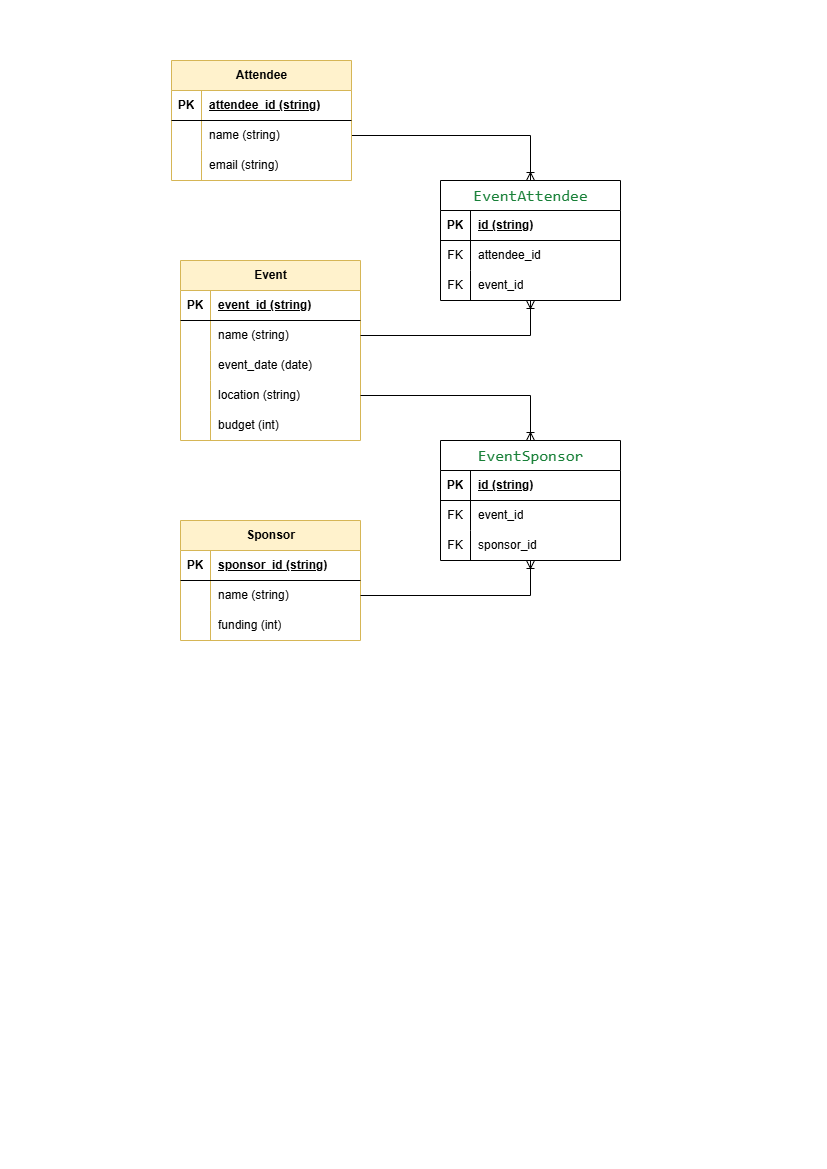

The diagram above was exported from draw.io. Its source (the exported page's mxGraphModel, read from the mxfile embedded in the PNG):
<mxGraphModel dx="1434" dy="738" grid="1" gridSize="10" guides="1" tooltips="1" connect="1" arrows="1" fold="1" page="1" pageScale="1" pageWidth="827" pageHeight="1169" math="0" shadow="0">
  <root>
    <mxCell id="0" />
    <mxCell id="1" parent="0" />
    <mxCell id="z1fungWidui48DQYPOp3-1" value="Event" style="shape=table;startSize=30;container=1;collapsible=1;childLayout=tableLayout;fixedRows=1;rowLines=0;fontStyle=1;align=center;resizeLast=1;html=1;fillColor=#fff2cc;strokeColor=#d6b656;" vertex="1" parent="1">
      <mxGeometry x="180" y="260" width="180" height="180" as="geometry" />
    </mxCell>
    <mxCell id="z1fungWidui48DQYPOp3-2" value="" style="shape=tableRow;horizontal=0;startSize=0;swimlaneHead=0;swimlaneBody=0;fillColor=none;collapsible=0;dropTarget=0;points=[[0,0.5],[1,0.5]];portConstraint=eastwest;top=0;left=0;right=0;bottom=1;" vertex="1" parent="z1fungWidui48DQYPOp3-1">
      <mxGeometry y="30" width="180" height="30" as="geometry" />
    </mxCell>
    <mxCell id="z1fungWidui48DQYPOp3-3" value="PK" style="shape=partialRectangle;connectable=0;fillColor=none;top=0;left=0;bottom=0;right=0;fontStyle=1;overflow=hidden;whiteSpace=wrap;html=1;" vertex="1" parent="z1fungWidui48DQYPOp3-2">
      <mxGeometry width="30" height="30" as="geometry">
        <mxRectangle width="30" height="30" as="alternateBounds" />
      </mxGeometry>
    </mxCell>
    <mxCell id="z1fungWidui48DQYPOp3-4" value="event_id (string)" style="shape=partialRectangle;connectable=0;fillColor=none;top=0;left=0;bottom=0;right=0;align=left;spacingLeft=6;fontStyle=5;overflow=hidden;whiteSpace=wrap;html=1;" vertex="1" parent="z1fungWidui48DQYPOp3-2">
      <mxGeometry x="30" width="150" height="30" as="geometry">
        <mxRectangle width="150" height="30" as="alternateBounds" />
      </mxGeometry>
    </mxCell>
    <mxCell id="z1fungWidui48DQYPOp3-5" value="" style="shape=tableRow;horizontal=0;startSize=0;swimlaneHead=0;swimlaneBody=0;fillColor=none;collapsible=0;dropTarget=0;points=[[0,0.5],[1,0.5]];portConstraint=eastwest;top=0;left=0;right=0;bottom=0;" vertex="1" parent="z1fungWidui48DQYPOp3-1">
      <mxGeometry y="60" width="180" height="30" as="geometry" />
    </mxCell>
    <mxCell id="z1fungWidui48DQYPOp3-6" value="" style="shape=partialRectangle;connectable=0;fillColor=none;top=0;left=0;bottom=0;right=0;editable=1;overflow=hidden;whiteSpace=wrap;html=1;" vertex="1" parent="z1fungWidui48DQYPOp3-5">
      <mxGeometry width="30" height="30" as="geometry">
        <mxRectangle width="30" height="30" as="alternateBounds" />
      </mxGeometry>
    </mxCell>
    <mxCell id="z1fungWidui48DQYPOp3-7" value="name (string)" style="shape=partialRectangle;connectable=0;fillColor=none;top=0;left=0;bottom=0;right=0;align=left;spacingLeft=6;overflow=hidden;whiteSpace=wrap;html=1;" vertex="1" parent="z1fungWidui48DQYPOp3-5">
      <mxGeometry x="30" width="150" height="30" as="geometry">
        <mxRectangle width="150" height="30" as="alternateBounds" />
      </mxGeometry>
    </mxCell>
    <mxCell id="z1fungWidui48DQYPOp3-8" value="" style="shape=tableRow;horizontal=0;startSize=0;swimlaneHead=0;swimlaneBody=0;fillColor=none;collapsible=0;dropTarget=0;points=[[0,0.5],[1,0.5]];portConstraint=eastwest;top=0;left=0;right=0;bottom=0;" vertex="1" parent="z1fungWidui48DQYPOp3-1">
      <mxGeometry y="90" width="180" height="30" as="geometry" />
    </mxCell>
    <mxCell id="z1fungWidui48DQYPOp3-9" value="" style="shape=partialRectangle;connectable=0;fillColor=none;top=0;left=0;bottom=0;right=0;editable=1;overflow=hidden;whiteSpace=wrap;html=1;" vertex="1" parent="z1fungWidui48DQYPOp3-8">
      <mxGeometry width="30" height="30" as="geometry">
        <mxRectangle width="30" height="30" as="alternateBounds" />
      </mxGeometry>
    </mxCell>
    <mxCell id="z1fungWidui48DQYPOp3-10" value="event_date (date)" style="shape=partialRectangle;connectable=0;fillColor=none;top=0;left=0;bottom=0;right=0;align=left;spacingLeft=6;overflow=hidden;whiteSpace=wrap;html=1;" vertex="1" parent="z1fungWidui48DQYPOp3-8">
      <mxGeometry x="30" width="150" height="30" as="geometry">
        <mxRectangle width="150" height="30" as="alternateBounds" />
      </mxGeometry>
    </mxCell>
    <mxCell id="z1fungWidui48DQYPOp3-11" value="" style="shape=tableRow;horizontal=0;startSize=0;swimlaneHead=0;swimlaneBody=0;fillColor=none;collapsible=0;dropTarget=0;points=[[0,0.5],[1,0.5]];portConstraint=eastwest;top=0;left=0;right=0;bottom=0;" vertex="1" parent="z1fungWidui48DQYPOp3-1">
      <mxGeometry y="120" width="180" height="30" as="geometry" />
    </mxCell>
    <mxCell id="z1fungWidui48DQYPOp3-12" value="" style="shape=partialRectangle;connectable=0;fillColor=none;top=0;left=0;bottom=0;right=0;editable=1;overflow=hidden;whiteSpace=wrap;html=1;" vertex="1" parent="z1fungWidui48DQYPOp3-11">
      <mxGeometry width="30" height="30" as="geometry">
        <mxRectangle width="30" height="30" as="alternateBounds" />
      </mxGeometry>
    </mxCell>
    <mxCell id="z1fungWidui48DQYPOp3-13" value="location (string)" style="shape=partialRectangle;connectable=0;fillColor=none;top=0;left=0;bottom=0;right=0;align=left;spacingLeft=6;overflow=hidden;whiteSpace=wrap;html=1;" vertex="1" parent="z1fungWidui48DQYPOp3-11">
      <mxGeometry x="30" width="150" height="30" as="geometry">
        <mxRectangle width="150" height="30" as="alternateBounds" />
      </mxGeometry>
    </mxCell>
    <mxCell id="z1fungWidui48DQYPOp3-14" style="shape=tableRow;horizontal=0;startSize=0;swimlaneHead=0;swimlaneBody=0;fillColor=none;collapsible=0;dropTarget=0;points=[[0,0.5],[1,0.5]];portConstraint=eastwest;top=0;left=0;right=0;bottom=0;" vertex="1" parent="z1fungWidui48DQYPOp3-1">
      <mxGeometry y="150" width="180" height="30" as="geometry" />
    </mxCell>
    <mxCell id="z1fungWidui48DQYPOp3-15" style="shape=partialRectangle;connectable=0;fillColor=none;top=0;left=0;bottom=0;right=0;editable=1;overflow=hidden;whiteSpace=wrap;html=1;" vertex="1" parent="z1fungWidui48DQYPOp3-14">
      <mxGeometry width="30" height="30" as="geometry">
        <mxRectangle width="30" height="30" as="alternateBounds" />
      </mxGeometry>
    </mxCell>
    <mxCell id="z1fungWidui48DQYPOp3-16" value="budget (int)" style="shape=partialRectangle;connectable=0;fillColor=none;top=0;left=0;bottom=0;right=0;align=left;spacingLeft=6;overflow=hidden;whiteSpace=wrap;html=1;" vertex="1" parent="z1fungWidui48DQYPOp3-14">
      <mxGeometry x="30" width="150" height="30" as="geometry">
        <mxRectangle width="150" height="30" as="alternateBounds" />
      </mxGeometry>
    </mxCell>
    <mxCell id="OcRAlBTw7GPgz0_xnvYq-19" style="edgeStyle=orthogonalEdgeStyle;rounded=0;orthogonalLoop=1;jettySize=auto;html=1;entryX=0.5;entryY=0;entryDx=0;entryDy=0;exitX=1;exitY=0.5;exitDx=0;exitDy=0;strokeColor=default;align=center;verticalAlign=middle;fontFamily=Helvetica;fontSize=12;fontColor=default;labelBackgroundColor=default;endArrow=ERoneToMany;" edge="1" parent="1" source="z1fungWidui48DQYPOp3-21" target="8p51MMcaZ_AY6RglPBsN-1">
      <mxGeometry relative="1" as="geometry" />
    </mxCell>
    <mxCell id="z1fungWidui48DQYPOp3-17" value="Attendee" style="shape=table;startSize=30;container=1;collapsible=1;childLayout=tableLayout;fixedRows=1;rowLines=0;fontStyle=1;align=center;resizeLast=1;html=1;fillColor=#fff2cc;strokeColor=#d6b656;" vertex="1" parent="1">
      <mxGeometry x="171" y="60" width="180" height="120" as="geometry" />
    </mxCell>
    <mxCell id="z1fungWidui48DQYPOp3-18" value="" style="shape=tableRow;horizontal=0;startSize=0;swimlaneHead=0;swimlaneBody=0;fillColor=none;collapsible=0;dropTarget=0;points=[[0,0.5],[1,0.5]];portConstraint=eastwest;top=0;left=0;right=0;bottom=1;" vertex="1" parent="z1fungWidui48DQYPOp3-17">
      <mxGeometry y="30" width="180" height="30" as="geometry" />
    </mxCell>
    <mxCell id="z1fungWidui48DQYPOp3-19" value="PK" style="shape=partialRectangle;connectable=0;fillColor=none;top=0;left=0;bottom=0;right=0;fontStyle=1;overflow=hidden;whiteSpace=wrap;html=1;" vertex="1" parent="z1fungWidui48DQYPOp3-18">
      <mxGeometry width="30" height="30" as="geometry">
        <mxRectangle width="30" height="30" as="alternateBounds" />
      </mxGeometry>
    </mxCell>
    <mxCell id="z1fungWidui48DQYPOp3-20" value="attendee_id (string)" style="shape=partialRectangle;connectable=0;fillColor=none;top=0;left=0;bottom=0;right=0;align=left;spacingLeft=6;fontStyle=5;overflow=hidden;whiteSpace=wrap;html=1;" vertex="1" parent="z1fungWidui48DQYPOp3-18">
      <mxGeometry x="30" width="150" height="30" as="geometry">
        <mxRectangle width="150" height="30" as="alternateBounds" />
      </mxGeometry>
    </mxCell>
    <mxCell id="z1fungWidui48DQYPOp3-21" value="" style="shape=tableRow;horizontal=0;startSize=0;swimlaneHead=0;swimlaneBody=0;fillColor=none;collapsible=0;dropTarget=0;points=[[0,0.5],[1,0.5]];portConstraint=eastwest;top=0;left=0;right=0;bottom=0;" vertex="1" parent="z1fungWidui48DQYPOp3-17">
      <mxGeometry y="60" width="180" height="30" as="geometry" />
    </mxCell>
    <mxCell id="z1fungWidui48DQYPOp3-22" value="" style="shape=partialRectangle;connectable=0;fillColor=none;top=0;left=0;bottom=0;right=0;editable=1;overflow=hidden;whiteSpace=wrap;html=1;" vertex="1" parent="z1fungWidui48DQYPOp3-21">
      <mxGeometry width="30" height="30" as="geometry">
        <mxRectangle width="30" height="30" as="alternateBounds" />
      </mxGeometry>
    </mxCell>
    <mxCell id="z1fungWidui48DQYPOp3-23" value="name (string)" style="shape=partialRectangle;connectable=0;fillColor=none;top=0;left=0;bottom=0;right=0;align=left;spacingLeft=6;overflow=hidden;whiteSpace=wrap;html=1;" vertex="1" parent="z1fungWidui48DQYPOp3-21">
      <mxGeometry x="30" width="150" height="30" as="geometry">
        <mxRectangle width="150" height="30" as="alternateBounds" />
      </mxGeometry>
    </mxCell>
    <mxCell id="z1fungWidui48DQYPOp3-24" value="" style="shape=tableRow;horizontal=0;startSize=0;swimlaneHead=0;swimlaneBody=0;fillColor=none;collapsible=0;dropTarget=0;points=[[0,0.5],[1,0.5]];portConstraint=eastwest;top=0;left=0;right=0;bottom=0;" vertex="1" parent="z1fungWidui48DQYPOp3-17">
      <mxGeometry y="90" width="180" height="30" as="geometry" />
    </mxCell>
    <mxCell id="z1fungWidui48DQYPOp3-25" value="" style="shape=partialRectangle;connectable=0;fillColor=none;top=0;left=0;bottom=0;right=0;editable=1;overflow=hidden;whiteSpace=wrap;html=1;" vertex="1" parent="z1fungWidui48DQYPOp3-24">
      <mxGeometry width="30" height="30" as="geometry">
        <mxRectangle width="30" height="30" as="alternateBounds" />
      </mxGeometry>
    </mxCell>
    <mxCell id="z1fungWidui48DQYPOp3-26" value="email (string)" style="shape=partialRectangle;connectable=0;fillColor=none;top=0;left=0;bottom=0;right=0;align=left;spacingLeft=6;overflow=hidden;whiteSpace=wrap;html=1;" vertex="1" parent="z1fungWidui48DQYPOp3-24">
      <mxGeometry x="30" width="150" height="30" as="geometry">
        <mxRectangle width="150" height="30" as="alternateBounds" />
      </mxGeometry>
    </mxCell>
    <mxCell id="z1fungWidui48DQYPOp3-33" value="Sponsor" style="shape=table;startSize=30;container=1;collapsible=1;childLayout=tableLayout;fixedRows=1;rowLines=0;fontStyle=1;align=center;resizeLast=1;html=1;fillColor=#fff2cc;strokeColor=#d6b656;" vertex="1" parent="1">
      <mxGeometry x="180" y="520" width="180" height="120" as="geometry" />
    </mxCell>
    <mxCell id="z1fungWidui48DQYPOp3-34" value="" style="shape=tableRow;horizontal=0;startSize=0;swimlaneHead=0;swimlaneBody=0;fillColor=none;collapsible=0;dropTarget=0;points=[[0,0.5],[1,0.5]];portConstraint=eastwest;top=0;left=0;right=0;bottom=1;" vertex="1" parent="z1fungWidui48DQYPOp3-33">
      <mxGeometry y="30" width="180" height="30" as="geometry" />
    </mxCell>
    <mxCell id="z1fungWidui48DQYPOp3-35" value="PK" style="shape=partialRectangle;connectable=0;fillColor=none;top=0;left=0;bottom=0;right=0;fontStyle=1;overflow=hidden;whiteSpace=wrap;html=1;" vertex="1" parent="z1fungWidui48DQYPOp3-34">
      <mxGeometry width="30" height="30" as="geometry">
        <mxRectangle width="30" height="30" as="alternateBounds" />
      </mxGeometry>
    </mxCell>
    <mxCell id="z1fungWidui48DQYPOp3-36" value="sponsor_id (string)" style="shape=partialRectangle;connectable=0;fillColor=none;top=0;left=0;bottom=0;right=0;align=left;spacingLeft=6;fontStyle=5;overflow=hidden;whiteSpace=wrap;html=1;" vertex="1" parent="z1fungWidui48DQYPOp3-34">
      <mxGeometry x="30" width="150" height="30" as="geometry">
        <mxRectangle width="150" height="30" as="alternateBounds" />
      </mxGeometry>
    </mxCell>
    <mxCell id="z1fungWidui48DQYPOp3-37" value="" style="shape=tableRow;horizontal=0;startSize=0;swimlaneHead=0;swimlaneBody=0;fillColor=none;collapsible=0;dropTarget=0;points=[[0,0.5],[1,0.5]];portConstraint=eastwest;top=0;left=0;right=0;bottom=0;" vertex="1" parent="z1fungWidui48DQYPOp3-33">
      <mxGeometry y="60" width="180" height="30" as="geometry" />
    </mxCell>
    <mxCell id="z1fungWidui48DQYPOp3-38" value="" style="shape=partialRectangle;connectable=0;fillColor=none;top=0;left=0;bottom=0;right=0;editable=1;overflow=hidden;whiteSpace=wrap;html=1;" vertex="1" parent="z1fungWidui48DQYPOp3-37">
      <mxGeometry width="30" height="30" as="geometry">
        <mxRectangle width="30" height="30" as="alternateBounds" />
      </mxGeometry>
    </mxCell>
    <mxCell id="z1fungWidui48DQYPOp3-39" value="name (string)" style="shape=partialRectangle;connectable=0;fillColor=none;top=0;left=0;bottom=0;right=0;align=left;spacingLeft=6;overflow=hidden;whiteSpace=wrap;html=1;" vertex="1" parent="z1fungWidui48DQYPOp3-37">
      <mxGeometry x="30" width="150" height="30" as="geometry">
        <mxRectangle width="150" height="30" as="alternateBounds" />
      </mxGeometry>
    </mxCell>
    <mxCell id="z1fungWidui48DQYPOp3-40" value="" style="shape=tableRow;horizontal=0;startSize=0;swimlaneHead=0;swimlaneBody=0;fillColor=none;collapsible=0;dropTarget=0;points=[[0,0.5],[1,0.5]];portConstraint=eastwest;top=0;left=0;right=0;bottom=0;" vertex="1" parent="z1fungWidui48DQYPOp3-33">
      <mxGeometry y="90" width="180" height="30" as="geometry" />
    </mxCell>
    <mxCell id="z1fungWidui48DQYPOp3-41" value="" style="shape=partialRectangle;connectable=0;fillColor=none;top=0;left=0;bottom=0;right=0;editable=1;overflow=hidden;whiteSpace=wrap;html=1;" vertex="1" parent="z1fungWidui48DQYPOp3-40">
      <mxGeometry width="30" height="30" as="geometry">
        <mxRectangle width="30" height="30" as="alternateBounds" />
      </mxGeometry>
    </mxCell>
    <mxCell id="z1fungWidui48DQYPOp3-42" value="funding (int)" style="shape=partialRectangle;connectable=0;fillColor=none;top=0;left=0;bottom=0;right=0;align=left;spacingLeft=6;overflow=hidden;whiteSpace=wrap;html=1;" vertex="1" parent="z1fungWidui48DQYPOp3-40">
      <mxGeometry x="30" width="150" height="30" as="geometry">
        <mxRectangle width="150" height="30" as="alternateBounds" />
      </mxGeometry>
    </mxCell>
    <mxCell id="8p51MMcaZ_AY6RglPBsN-1" value="&lt;span style=&quot;color: rgb(24, 128, 56); font-family: &amp;quot;Roboto Mono&amp;quot;, monospace; font-size: 16px; font-weight: 400; text-align: left; white-space: pre-wrap; background-color: rgb(255, 255, 255);&quot;&gt;EventAttendee&lt;/span&gt;" style="shape=table;startSize=30;container=1;collapsible=1;childLayout=tableLayout;fixedRows=1;rowLines=0;fontStyle=1;align=center;resizeLast=1;html=1;" vertex="1" parent="1">
      <mxGeometry x="440" y="180" width="180" height="120" as="geometry" />
    </mxCell>
    <mxCell id="8p51MMcaZ_AY6RglPBsN-2" value="" style="shape=tableRow;horizontal=0;startSize=0;swimlaneHead=0;swimlaneBody=0;fillColor=none;collapsible=0;dropTarget=0;points=[[0,0.5],[1,0.5]];portConstraint=eastwest;top=0;left=0;right=0;bottom=1;" vertex="1" parent="8p51MMcaZ_AY6RglPBsN-1">
      <mxGeometry y="30" width="180" height="30" as="geometry" />
    </mxCell>
    <mxCell id="8p51MMcaZ_AY6RglPBsN-3" value="PK" style="shape=partialRectangle;connectable=0;fillColor=none;top=0;left=0;bottom=0;right=0;fontStyle=1;overflow=hidden;whiteSpace=wrap;html=1;" vertex="1" parent="8p51MMcaZ_AY6RglPBsN-2">
      <mxGeometry width="30" height="30" as="geometry">
        <mxRectangle width="30" height="30" as="alternateBounds" />
      </mxGeometry>
    </mxCell>
    <mxCell id="8p51MMcaZ_AY6RglPBsN-4" value="id (string)" style="shape=partialRectangle;connectable=0;fillColor=none;top=0;left=0;bottom=0;right=0;align=left;spacingLeft=6;fontStyle=5;overflow=hidden;whiteSpace=wrap;html=1;" vertex="1" parent="8p51MMcaZ_AY6RglPBsN-2">
      <mxGeometry x="30" width="150" height="30" as="geometry">
        <mxRectangle width="150" height="30" as="alternateBounds" />
      </mxGeometry>
    </mxCell>
    <mxCell id="8p51MMcaZ_AY6RglPBsN-5" value="" style="shape=tableRow;horizontal=0;startSize=0;swimlaneHead=0;swimlaneBody=0;fillColor=none;collapsible=0;dropTarget=0;points=[[0,0.5],[1,0.5]];portConstraint=eastwest;top=0;left=0;right=0;bottom=0;" vertex="1" parent="8p51MMcaZ_AY6RglPBsN-1">
      <mxGeometry y="60" width="180" height="30" as="geometry" />
    </mxCell>
    <mxCell id="8p51MMcaZ_AY6RglPBsN-6" value="FK" style="shape=partialRectangle;connectable=0;fillColor=none;top=0;left=0;bottom=0;right=0;editable=1;overflow=hidden;whiteSpace=wrap;html=1;" vertex="1" parent="8p51MMcaZ_AY6RglPBsN-5">
      <mxGeometry width="30" height="30" as="geometry">
        <mxRectangle width="30" height="30" as="alternateBounds" />
      </mxGeometry>
    </mxCell>
    <mxCell id="8p51MMcaZ_AY6RglPBsN-7" value="attendee_id" style="shape=partialRectangle;connectable=0;fillColor=none;top=0;left=0;bottom=0;right=0;align=left;spacingLeft=6;overflow=hidden;whiteSpace=wrap;html=1;" vertex="1" parent="8p51MMcaZ_AY6RglPBsN-5">
      <mxGeometry x="30" width="150" height="30" as="geometry">
        <mxRectangle width="150" height="30" as="alternateBounds" />
      </mxGeometry>
    </mxCell>
    <mxCell id="8p51MMcaZ_AY6RglPBsN-8" value="" style="shape=tableRow;horizontal=0;startSize=0;swimlaneHead=0;swimlaneBody=0;fillColor=none;collapsible=0;dropTarget=0;points=[[0,0.5],[1,0.5]];portConstraint=eastwest;top=0;left=0;right=0;bottom=0;" vertex="1" parent="8p51MMcaZ_AY6RglPBsN-1">
      <mxGeometry y="90" width="180" height="30" as="geometry" />
    </mxCell>
    <mxCell id="8p51MMcaZ_AY6RglPBsN-9" value="FK" style="shape=partialRectangle;connectable=0;fillColor=none;top=0;left=0;bottom=0;right=0;editable=1;overflow=hidden;whiteSpace=wrap;html=1;" vertex="1" parent="8p51MMcaZ_AY6RglPBsN-8">
      <mxGeometry width="30" height="30" as="geometry">
        <mxRectangle width="30" height="30" as="alternateBounds" />
      </mxGeometry>
    </mxCell>
    <mxCell id="8p51MMcaZ_AY6RglPBsN-10" value="event_id" style="shape=partialRectangle;connectable=0;fillColor=none;top=0;left=0;bottom=0;right=0;align=left;spacingLeft=6;overflow=hidden;whiteSpace=wrap;html=1;" vertex="1" parent="8p51MMcaZ_AY6RglPBsN-8">
      <mxGeometry x="30" width="150" height="30" as="geometry">
        <mxRectangle width="150" height="30" as="alternateBounds" />
      </mxGeometry>
    </mxCell>
    <mxCell id="OcRAlBTw7GPgz0_xnvYq-1" value="&lt;span style=&quot;color: rgb(24, 128, 56); font-family: &amp;quot;Roboto Mono&amp;quot;, monospace; font-size: 16px; font-weight: 400; text-align: left; white-space: pre-wrap; background-color: rgb(255, 255, 255);&quot;&gt;EventSponsor&lt;/span&gt;" style="shape=table;startSize=30;container=1;collapsible=1;childLayout=tableLayout;fixedRows=1;rowLines=0;fontStyle=1;align=center;resizeLast=1;html=1;" vertex="1" parent="1">
      <mxGeometry x="440" y="440" width="180" height="120" as="geometry" />
    </mxCell>
    <mxCell id="OcRAlBTw7GPgz0_xnvYq-2" value="" style="shape=tableRow;horizontal=0;startSize=0;swimlaneHead=0;swimlaneBody=0;fillColor=none;collapsible=0;dropTarget=0;points=[[0,0.5],[1,0.5]];portConstraint=eastwest;top=0;left=0;right=0;bottom=1;" vertex="1" parent="OcRAlBTw7GPgz0_xnvYq-1">
      <mxGeometry y="30" width="180" height="30" as="geometry" />
    </mxCell>
    <mxCell id="OcRAlBTw7GPgz0_xnvYq-3" value="PK" style="shape=partialRectangle;connectable=0;fillColor=none;top=0;left=0;bottom=0;right=0;fontStyle=1;overflow=hidden;whiteSpace=wrap;html=1;" vertex="1" parent="OcRAlBTw7GPgz0_xnvYq-2">
      <mxGeometry width="30" height="30" as="geometry">
        <mxRectangle width="30" height="30" as="alternateBounds" />
      </mxGeometry>
    </mxCell>
    <mxCell id="OcRAlBTw7GPgz0_xnvYq-4" value="id (string)" style="shape=partialRectangle;connectable=0;fillColor=none;top=0;left=0;bottom=0;right=0;align=left;spacingLeft=6;fontStyle=5;overflow=hidden;whiteSpace=wrap;html=1;" vertex="1" parent="OcRAlBTw7GPgz0_xnvYq-2">
      <mxGeometry x="30" width="150" height="30" as="geometry">
        <mxRectangle width="150" height="30" as="alternateBounds" />
      </mxGeometry>
    </mxCell>
    <mxCell id="OcRAlBTw7GPgz0_xnvYq-5" value="" style="shape=tableRow;horizontal=0;startSize=0;swimlaneHead=0;swimlaneBody=0;fillColor=none;collapsible=0;dropTarget=0;points=[[0,0.5],[1,0.5]];portConstraint=eastwest;top=0;left=0;right=0;bottom=0;" vertex="1" parent="OcRAlBTw7GPgz0_xnvYq-1">
      <mxGeometry y="60" width="180" height="30" as="geometry" />
    </mxCell>
    <mxCell id="OcRAlBTw7GPgz0_xnvYq-6" value="FK" style="shape=partialRectangle;connectable=0;fillColor=none;top=0;left=0;bottom=0;right=0;editable=1;overflow=hidden;whiteSpace=wrap;html=1;" vertex="1" parent="OcRAlBTw7GPgz0_xnvYq-5">
      <mxGeometry width="30" height="30" as="geometry">
        <mxRectangle width="30" height="30" as="alternateBounds" />
      </mxGeometry>
    </mxCell>
    <mxCell id="OcRAlBTw7GPgz0_xnvYq-7" value="event_id" style="shape=partialRectangle;connectable=0;fillColor=none;top=0;left=0;bottom=0;right=0;align=left;spacingLeft=6;overflow=hidden;whiteSpace=wrap;html=1;" vertex="1" parent="OcRAlBTw7GPgz0_xnvYq-5">
      <mxGeometry x="30" width="150" height="30" as="geometry">
        <mxRectangle width="150" height="30" as="alternateBounds" />
      </mxGeometry>
    </mxCell>
    <mxCell id="OcRAlBTw7GPgz0_xnvYq-8" value="" style="shape=tableRow;horizontal=0;startSize=0;swimlaneHead=0;swimlaneBody=0;fillColor=none;collapsible=0;dropTarget=0;points=[[0,0.5],[1,0.5]];portConstraint=eastwest;top=0;left=0;right=0;bottom=0;" vertex="1" parent="OcRAlBTw7GPgz0_xnvYq-1">
      <mxGeometry y="90" width="180" height="30" as="geometry" />
    </mxCell>
    <mxCell id="OcRAlBTw7GPgz0_xnvYq-9" value="FK" style="shape=partialRectangle;connectable=0;fillColor=none;top=0;left=0;bottom=0;right=0;editable=1;overflow=hidden;whiteSpace=wrap;html=1;" vertex="1" parent="OcRAlBTw7GPgz0_xnvYq-8">
      <mxGeometry width="30" height="30" as="geometry">
        <mxRectangle width="30" height="30" as="alternateBounds" />
      </mxGeometry>
    </mxCell>
    <mxCell id="OcRAlBTw7GPgz0_xnvYq-10" value="sponsor_id" style="shape=partialRectangle;connectable=0;fillColor=none;top=0;left=0;bottom=0;right=0;align=left;spacingLeft=6;overflow=hidden;whiteSpace=wrap;html=1;" vertex="1" parent="OcRAlBTw7GPgz0_xnvYq-8">
      <mxGeometry x="30" width="150" height="30" as="geometry">
        <mxRectangle width="150" height="30" as="alternateBounds" />
      </mxGeometry>
    </mxCell>
    <mxCell id="OcRAlBTw7GPgz0_xnvYq-20" style="edgeStyle=orthogonalEdgeStyle;rounded=0;orthogonalLoop=1;jettySize=auto;html=1;exitX=1;exitY=0.5;exitDx=0;exitDy=0;strokeColor=default;align=center;verticalAlign=middle;fontFamily=Helvetica;fontSize=12;fontColor=default;labelBackgroundColor=default;endArrow=ERoneToMany;" edge="1" parent="1" source="z1fungWidui48DQYPOp3-11" target="OcRAlBTw7GPgz0_xnvYq-1">
      <mxGeometry relative="1" as="geometry" />
    </mxCell>
    <mxCell id="OcRAlBTw7GPgz0_xnvYq-21" style="edgeStyle=orthogonalEdgeStyle;rounded=0;orthogonalLoop=1;jettySize=auto;html=1;strokeColor=default;align=center;verticalAlign=middle;fontFamily=Helvetica;fontSize=12;fontColor=default;labelBackgroundColor=default;endArrow=ERoneToMany;" edge="1" parent="1" source="z1fungWidui48DQYPOp3-37" target="OcRAlBTw7GPgz0_xnvYq-1">
      <mxGeometry relative="1" as="geometry" />
    </mxCell>
    <mxCell id="JSW57TNQF3ZrcXhu5lnJ-2" style="edgeStyle=orthogonalEdgeStyle;rounded=0;orthogonalLoop=1;jettySize=auto;html=1;strokeColor=default;align=center;verticalAlign=middle;fontFamily=Helvetica;fontSize=12;fontColor=default;labelBackgroundColor=default;endArrow=ERoneToMany;" edge="1" parent="1" source="z1fungWidui48DQYPOp3-5" target="8p51MMcaZ_AY6RglPBsN-1">
      <mxGeometry relative="1" as="geometry" />
    </mxCell>
  </root>
</mxGraphModel>